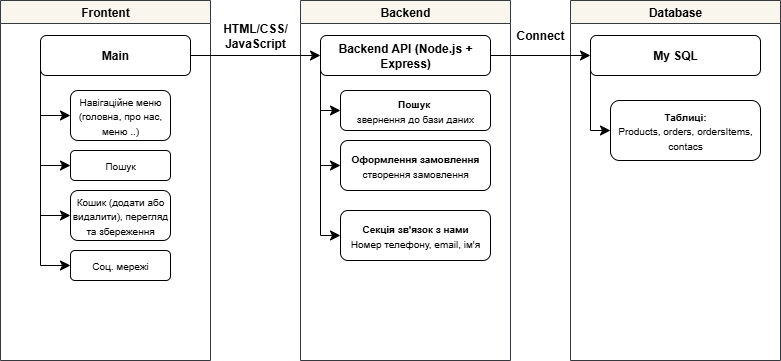

The diagram above was exported from draw.io. Its source (the exported page's mxGraphModel, read from the mxfile embedded in the PNG):
<mxGraphModel dx="1042" dy="535" grid="1" gridSize="10" guides="1" tooltips="1" connect="1" arrows="1" fold="1" page="1" pageScale="1" pageWidth="827" pageHeight="1169" math="0" shadow="0">
  <root>
    <mxCell id="0" />
    <mxCell id="1" parent="0" />
    <mxCell id="wIhzuDBygrk-x95HdzgA-3" value="Frontent" style="swimlane;fillColor=#f9f7ed;strokeColor=#36393d;" parent="1" vertex="1">
      <mxGeometry x="20" y="80" width="210" height="360" as="geometry">
        <mxRectangle x="50" y="80" width="90" height="30" as="alternateBounds" />
      </mxGeometry>
    </mxCell>
    <mxCell id="wIhzuDBygrk-x95HdzgA-9" value="&lt;b&gt;Main&lt;/b&gt;" style="rounded=1;whiteSpace=wrap;html=1;" parent="wIhzuDBygrk-x95HdzgA-3" vertex="1">
      <mxGeometry x="40" y="35" width="150" height="40" as="geometry" />
    </mxCell>
    <mxCell id="wIhzuDBygrk-x95HdzgA-12" value="&lt;span style=&quot;font-size: 10px;&quot;&gt;Навігаційне меню (головна, про нас, меню ..)&lt;/span&gt;" style="rounded=1;whiteSpace=wrap;html=1;" parent="wIhzuDBygrk-x95HdzgA-3" vertex="1">
      <mxGeometry x="70" y="90" width="100" height="50" as="geometry" />
    </mxCell>
    <mxCell id="wIhzuDBygrk-x95HdzgA-13" value="&lt;font style=&quot;font-size: 10px;&quot;&gt;Пошук&lt;/font&gt;" style="rounded=1;whiteSpace=wrap;html=1;" parent="wIhzuDBygrk-x95HdzgA-3" vertex="1">
      <mxGeometry x="70" y="150" width="100" height="30" as="geometry" />
    </mxCell>
    <mxCell id="wIhzuDBygrk-x95HdzgA-14" value="&lt;span style=&quot;font-size: 10px;&quot;&gt;Кошик (додати або видалити), перегляд та збереження&lt;/span&gt;" style="rounded=1;whiteSpace=wrap;html=1;" parent="wIhzuDBygrk-x95HdzgA-3" vertex="1">
      <mxGeometry x="70" y="190" width="100" height="50" as="geometry" />
    </mxCell>
    <mxCell id="wIhzuDBygrk-x95HdzgA-20" value="&lt;font style=&quot;font-size: 10px;&quot;&gt;Соц. мережі&lt;/font&gt;" style="rounded=1;whiteSpace=wrap;html=1;" parent="wIhzuDBygrk-x95HdzgA-3" vertex="1">
      <mxGeometry x="70" y="250" width="100" height="30" as="geometry" />
    </mxCell>
    <mxCell id="wIhzuDBygrk-x95HdzgA-21" value="" style="endArrow=classic;html=1;rounded=0;fontSize=12;startSize=8;endSize=8;curved=0;exitX=0;exitY=0.5;exitDx=0;exitDy=0;entryX=0;entryY=0.5;entryDx=0;entryDy=0;" parent="wIhzuDBygrk-x95HdzgA-3" source="wIhzuDBygrk-x95HdzgA-9" target="wIhzuDBygrk-x95HdzgA-20" edge="1">
      <mxGeometry width="50" height="50" relative="1" as="geometry">
        <mxPoint x="310" y="240" as="sourcePoint" />
        <mxPoint x="360" y="190" as="targetPoint" />
        <Array as="points">
          <mxPoint x="40" y="265" />
        </Array>
      </mxGeometry>
    </mxCell>
    <mxCell id="wIhzuDBygrk-x95HdzgA-22" value="" style="endArrow=classic;html=1;rounded=0;fontSize=12;startSize=8;endSize=8;curved=0;exitX=0;exitY=0.5;exitDx=0;exitDy=0;entryX=0;entryY=0.5;entryDx=0;entryDy=0;" parent="wIhzuDBygrk-x95HdzgA-3" target="wIhzuDBygrk-x95HdzgA-14" edge="1">
      <mxGeometry width="50" height="50" relative="1" as="geometry">
        <mxPoint x="40" y="70" as="sourcePoint" />
        <mxPoint x="70" y="300" as="targetPoint" />
        <Array as="points">
          <mxPoint x="40" y="215" />
        </Array>
      </mxGeometry>
    </mxCell>
    <mxCell id="wIhzuDBygrk-x95HdzgA-23" value="" style="endArrow=classic;html=1;rounded=0;fontSize=12;startSize=8;endSize=8;curved=0;exitX=0;exitY=0.5;exitDx=0;exitDy=0;entryX=0;entryY=0.5;entryDx=0;entryDy=0;" parent="wIhzuDBygrk-x95HdzgA-3" target="wIhzuDBygrk-x95HdzgA-13" edge="1">
      <mxGeometry width="50" height="50" relative="1" as="geometry">
        <mxPoint x="40" y="70" as="sourcePoint" />
        <mxPoint x="70" y="300" as="targetPoint" />
        <Array as="points">
          <mxPoint x="40" y="165" />
        </Array>
      </mxGeometry>
    </mxCell>
    <mxCell id="wIhzuDBygrk-x95HdzgA-24" value="" style="endArrow=classic;html=1;rounded=0;fontSize=12;startSize=8;endSize=8;curved=0;exitX=0;exitY=0.5;exitDx=0;exitDy=0;entryX=0;entryY=0.5;entryDx=0;entryDy=0;" parent="wIhzuDBygrk-x95HdzgA-3" target="wIhzuDBygrk-x95HdzgA-12" edge="1">
      <mxGeometry width="50" height="50" relative="1" as="geometry">
        <mxPoint x="40" y="70" as="sourcePoint" />
        <mxPoint x="70" y="205" as="targetPoint" />
        <Array as="points">
          <mxPoint x="40" y="115" />
        </Array>
      </mxGeometry>
    </mxCell>
    <mxCell id="wIhzuDBygrk-x95HdzgA-4" value="Backend" style="swimlane;fillColor=#f9f7ed;strokeColor=#36393d;" parent="1" vertex="1">
      <mxGeometry x="320" y="80" width="210" height="360" as="geometry" />
    </mxCell>
    <mxCell id="wIhzuDBygrk-x95HdzgA-26" value="&lt;b&gt;Backend API (Node.js + Express)&lt;/b&gt;" style="rounded=1;whiteSpace=wrap;html=1;" parent="wIhzuDBygrk-x95HdzgA-4" vertex="1">
      <mxGeometry x="20" y="35" width="170" height="40" as="geometry" />
    </mxCell>
    <mxCell id="wIhzuDBygrk-x95HdzgA-31" value="&lt;span style=&quot;font-size: 10px;&quot;&gt;&lt;b&gt;Пошук&amp;nbsp;&lt;/b&gt;&lt;/span&gt;&lt;div&gt;&lt;span style=&quot;font-size: 10px;&quot;&gt;з&lt;/span&gt;&lt;span style=&quot;color: rgba(0, 0, 0, 0); font-family: monospace; font-size: 0px; text-align: start; text-wrap-mode: nowrap; background-color: transparent;&quot;&gt;%3CmxGraphModel%3E%3Croot%3E%3CmxCell%20id%3D%220%22%2F%3E%3CmxCell%20id%3D%221%22%20parent%3D%220%22%2F%3E%3CmxCell%20id%3D%222%22%20value%3D%22%26lt%3Bfont%20style%3D%26quot%3Bfont-size%3A%2010px%3B%26quot%3B%26gt%3B%D0%90%D0%B2%D1%82%D0%BE%D1%80%D0%B7%D0%B0%D1%86%D1%96%D1%8F%26lt%3B%2Ffont%26gt%3B%26lt%3Bdiv%26gt%3B%26lt%3Bfont%20style%3D%26quot%3Bfont-size%3A%2010px%3B%26quot%3B%26gt%3B%D0%B7%D0%B1%D0%B5%D1%80%D1%96%D0%B3%D0%B0%D0%BD%D0%BD%D1%8F%20%D0%B4%D0%B0%D0%BD%D1%85%20%D0%BA%D0%BE%D1%80%D0%B8%D1%81%D1%82%D1%83%D0%B2%D0%B0%D1%87%D1%96%D0%B2%26lt%3B%2Ffont%26gt%3B%26lt%3B%2Fdiv%26gt%3B%22%20style%3D%22rounded%3D1%3BwhiteSpace%3Dwrap%3Bhtml%3D1%3B%22%20vertex%3D%221%22%20parent%3D%221%22%3E%3CmxGeometry%20x%3D%22355%22%20y%3D%22170%22%20width%3D%22150%22%20height%3D%2240%22%20as%3D%22geometry%22%2F%3E%3C%2FmxCell%3E%3C%2Froot%3E%3C%2FmxGraphModel%3E&lt;/span&gt;&lt;span style=&quot;color: rgba(0, 0, 0, 0); font-family: monospace; font-size: 0px; text-align: start; text-wrap-mode: nowrap; background-color: transparent;&quot;&gt;%3CmxGraphModel%3E%3Croot%3E%3CmxCell%20id%3D%220%22%2F%3E%3CmxCell%20id%3D%221%22%20parent%3D%220%22%2F%3E%3CmxCell%20id%3D%222%22%20value%3D%22%26lt%3Bfont%20style%3D%26quot%3Bfont-size%3A%2010px%3B%26quot%3B%26gt%3B%D0%90%D0%B2%D1%82%D0%BE%D1%80%D0%B7%D0%B0%D1%86%D1%96%D1%8F%26lt%3B%2Ffont%26gt%3B%26lt%3Bdiv%26gt%3B%26lt%3Bfont%20style%3D%26quot%3Bfont-size%3A%2010px%3B%26quot%3B%26gt%3B%D0%B7%D0%B1%D0%B5%D1%80%D1%96%D0%B3%D0%B0%D0%BD%D0%BD%D1%8F%20%D0%B4%D0%B0%D0%BD%D1%85%20%D0%BA%D0%BE%D1%80%D0%B8%D1%81%D1%82%D1%83%D0%B2%D0%B0%D1%87%D1%96%D0%B2%26lt%3B%2Ffont%26gt%3B%26lt%3B%2Fdiv%26gt%3B%22%20style%3D%22rounded%3D1%3BwhiteSpace%3Dwrap%3Bhtml%3D1%3B%22%20vertex%3D%221%22%20parent%3D%221%22%3E%3CmxGeometry%20x%3D%22355%22%20y%3D%22170%22%20width%3D%22150%22%20height%3D%2240%22%20as%3D%22geometry%22%2F%3E%3C%2FmxCell%3E%3C%2Froot%3E%3C%2FmxGraphModel%3E&lt;/span&gt;&lt;span style=&quot;background-color: transparent; color: light-dark(rgb(0, 0, 0), rgb(255, 255, 255)); font-size: 10px;&quot;&gt;вернення до бази даних&lt;/span&gt;&lt;/div&gt;" style="rounded=1;whiteSpace=wrap;html=1;" parent="wIhzuDBygrk-x95HdzgA-4" vertex="1">
      <mxGeometry x="40" y="90" width="150" height="40" as="geometry" />
    </mxCell>
    <mxCell id="wIhzuDBygrk-x95HdzgA-40" value="&lt;span style=&quot;font-size: 10px;&quot;&gt;&lt;b&gt;Оформлення замовлення&lt;/b&gt;&lt;/span&gt;&lt;div&gt;&lt;span style=&quot;font-size: 10px;&quot;&gt;створення замовлення&lt;/span&gt;&lt;/div&gt;" style="rounded=1;whiteSpace=wrap;html=1;" parent="wIhzuDBygrk-x95HdzgA-4" vertex="1">
      <mxGeometry x="40" y="140" width="150" height="50" as="geometry" />
    </mxCell>
    <mxCell id="wIhzuDBygrk-x95HdzgA-43" value="" style="endArrow=classic;html=1;rounded=0;fontSize=12;startSize=8;endSize=8;curved=0;exitX=0;exitY=0.5;exitDx=0;exitDy=0;entryX=0;entryY=0.5;entryDx=0;entryDy=0;" parent="wIhzuDBygrk-x95HdzgA-4" target="bK3mUQXs3jIYFbiV_con-1" edge="1">
      <mxGeometry width="50" height="50" relative="1" as="geometry">
        <mxPoint x="20" y="67.5" as="sourcePoint" />
        <mxPoint x="35" y="270" as="targetPoint" />
        <Array as="points">
          <mxPoint x="20" y="235" />
        </Array>
      </mxGeometry>
    </mxCell>
    <mxCell id="wIhzuDBygrk-x95HdzgA-44" value="" style="endArrow=classic;html=1;rounded=0;fontSize=12;startSize=8;endSize=8;curved=0;exitX=0;exitY=0.5;exitDx=0;exitDy=0;entryX=0;entryY=0.5;entryDx=0;entryDy=0;" parent="wIhzuDBygrk-x95HdzgA-4" target="wIhzuDBygrk-x95HdzgA-40" edge="1">
      <mxGeometry width="50" height="50" relative="1" as="geometry">
        <mxPoint x="20" y="67.5" as="sourcePoint" />
        <mxPoint x="50" y="202.5" as="targetPoint" />
        <Array as="points">
          <mxPoint x="20" y="165" />
        </Array>
      </mxGeometry>
    </mxCell>
    <mxCell id="wIhzuDBygrk-x95HdzgA-45" value="" style="endArrow=classic;html=1;rounded=0;fontSize=12;startSize=8;endSize=8;curved=0;exitX=0;exitY=0.5;exitDx=0;exitDy=0;entryX=0;entryY=0.5;entryDx=0;entryDy=0;" parent="wIhzuDBygrk-x95HdzgA-4" target="wIhzuDBygrk-x95HdzgA-31" edge="1">
      <mxGeometry width="50" height="50" relative="1" as="geometry">
        <mxPoint x="20" y="67.5" as="sourcePoint" />
        <mxPoint x="50" y="152.5" as="targetPoint" />
        <Array as="points">
          <mxPoint x="20" y="110" />
        </Array>
      </mxGeometry>
    </mxCell>
    <mxCell id="bK3mUQXs3jIYFbiV_con-1" value="&lt;span style=&quot;font-size: 10px;&quot;&gt;&lt;b&gt;Секція зв'язок з нами&lt;/b&gt;&lt;/span&gt;&lt;div&gt;&lt;span style=&quot;font-size: 10px;&quot;&gt;Номер телефону, email, ім'я&lt;/span&gt;&lt;/div&gt;" style="rounded=1;whiteSpace=wrap;html=1;" vertex="1" parent="wIhzuDBygrk-x95HdzgA-4">
      <mxGeometry x="40" y="210" width="150" height="50" as="geometry" />
    </mxCell>
    <mxCell id="wIhzuDBygrk-x95HdzgA-5" value="Database" style="swimlane;fillColor=#f9f7ed;strokeColor=#36393d;" parent="1" vertex="1">
      <mxGeometry x="590" y="80" width="210" height="360" as="geometry" />
    </mxCell>
    <mxCell id="wIhzuDBygrk-x95HdzgA-49" value="&lt;b&gt;My SQL&lt;/b&gt;" style="rounded=1;whiteSpace=wrap;html=1;" parent="wIhzuDBygrk-x95HdzgA-5" vertex="1">
      <mxGeometry x="20" y="35" width="170" height="40" as="geometry" />
    </mxCell>
    <mxCell id="wIhzuDBygrk-x95HdzgA-51" value="&lt;span style=&quot;font-size: 10px;&quot;&gt;&lt;b&gt;Таблиці:&lt;/b&gt;&lt;/span&gt;&lt;div&gt;&lt;span style=&quot;font-size: 10px;&quot;&gt;Products, orders, ordersItems, contacs&lt;/span&gt;&lt;/div&gt;" style="rounded=1;whiteSpace=wrap;html=1;" parent="wIhzuDBygrk-x95HdzgA-5" vertex="1">
      <mxGeometry x="40" y="100" width="150" height="60" as="geometry" />
    </mxCell>
    <mxCell id="wIhzuDBygrk-x95HdzgA-54" value="" style="endArrow=classic;html=1;rounded=0;fontSize=12;startSize=8;endSize=8;curved=0;exitX=0;exitY=0.75;exitDx=0;exitDy=0;entryX=0;entryY=0.5;entryDx=0;entryDy=0;" parent="wIhzuDBygrk-x95HdzgA-5" source="wIhzuDBygrk-x95HdzgA-49" target="wIhzuDBygrk-x95HdzgA-51" edge="1">
      <mxGeometry width="50" height="50" relative="1" as="geometry">
        <mxPoint x="20" y="90" as="sourcePoint" />
        <mxPoint x="20" y="160" as="targetPoint" />
        <Array as="points">
          <mxPoint x="20" y="130" />
        </Array>
      </mxGeometry>
    </mxCell>
    <mxCell id="wIhzuDBygrk-x95HdzgA-28" style="edgeStyle=none;curved=1;rounded=0;orthogonalLoop=1;jettySize=auto;html=1;exitX=1;exitY=0.5;exitDx=0;exitDy=0;entryX=0;entryY=0.5;entryDx=0;entryDy=0;fontSize=12;startSize=8;endSize=8;" parent="1" source="wIhzuDBygrk-x95HdzgA-9" target="wIhzuDBygrk-x95HdzgA-26" edge="1">
      <mxGeometry relative="1" as="geometry" />
    </mxCell>
    <mxCell id="wIhzuDBygrk-x95HdzgA-29" value="&lt;div style=&quot;&quot;&gt;&lt;span style=&quot;background-color: transparent; color: light-dark(rgb(0, 0, 0), rgb(255, 255, 255));&quot;&gt;&lt;b&gt;HTML/CSS/&lt;/b&gt;&lt;/span&gt;&lt;/div&gt;&lt;div style=&quot;&quot;&gt;&lt;b&gt;JavaScript&lt;/b&gt;&lt;/div&gt;" style="text;html=1;align=center;verticalAlign=middle;whiteSpace=wrap;rounded=0;" parent="1" vertex="1">
      <mxGeometry x="240" y="100" width="70" height="30" as="geometry" />
    </mxCell>
    <mxCell id="wIhzuDBygrk-x95HdzgA-50" style="edgeStyle=none;curved=1;rounded=0;orthogonalLoop=1;jettySize=auto;html=1;exitX=1;exitY=0.5;exitDx=0;exitDy=0;entryX=0;entryY=0.5;entryDx=0;entryDy=0;fontSize=12;startSize=8;endSize=8;" parent="1" source="wIhzuDBygrk-x95HdzgA-26" target="wIhzuDBygrk-x95HdzgA-49" edge="1">
      <mxGeometry relative="1" as="geometry" />
    </mxCell>
    <mxCell id="wIhzuDBygrk-x95HdzgA-52" value="&lt;b&gt;Connect&lt;/b&gt;" style="text;html=1;align=center;verticalAlign=middle;whiteSpace=wrap;rounded=0;" parent="1" vertex="1">
      <mxGeometry x="530" y="100" width="60" height="30" as="geometry" />
    </mxCell>
  </root>
</mxGraphModel>